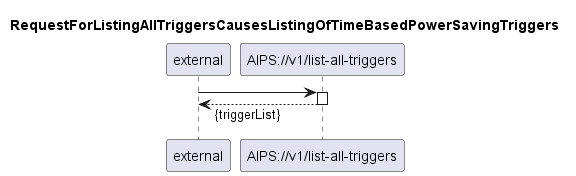

The diagram above was rendered by PlantUML. Its source (embedded in the PNG):
@startuml 205_listAllTriggers
skinparam responseMessageBelowArrow true

title
RequestForListingAllTriggersCausesListingOfTimeBasedPowerSavingTriggers
end title

participant "external" as requestor
participant "AIPS://v1/list-all-triggers" as listTriggers


requestor -> listTriggers
activate listTriggers

listTriggers --> requestor: {triggerList}

deactivate listTriggers

@enduml